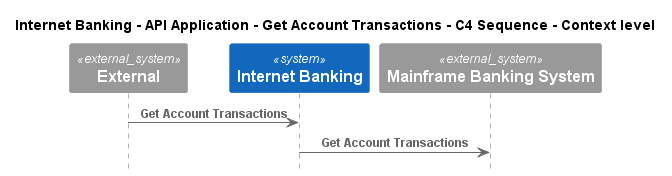

The diagram above was rendered by PlantUML. Its source (embedded in the PNG):
@startuml
!pragma layout smetana
!include ..\..\..\..\..\..\..\.c4s\C4_Sequence.puml

title Internet Banking - API Application - Get Account Transactions - C4 Sequence - Context level

System_Ext(C4InterFlow.SoftwareSystems.ExternalSystem, "External", "")
System(BigBankPlc.SoftwareSystems.InternetBanking, "Internet Banking", "Provided Internet Banking services")
System_Ext(BigBankPlc.SoftwareSystems.MainframeBankingSystem, "Mainframe Banking System", "")

Rel(C4InterFlow.SoftwareSystems.ExternalSystem, BigBankPlc.SoftwareSystems.InternetBanking, "Get Account Transactions")
Rel(BigBankPlc.SoftwareSystems.InternetBanking, BigBankPlc.SoftwareSystems.MainframeBankingSystem, "Get Account Transactions")


@enduml